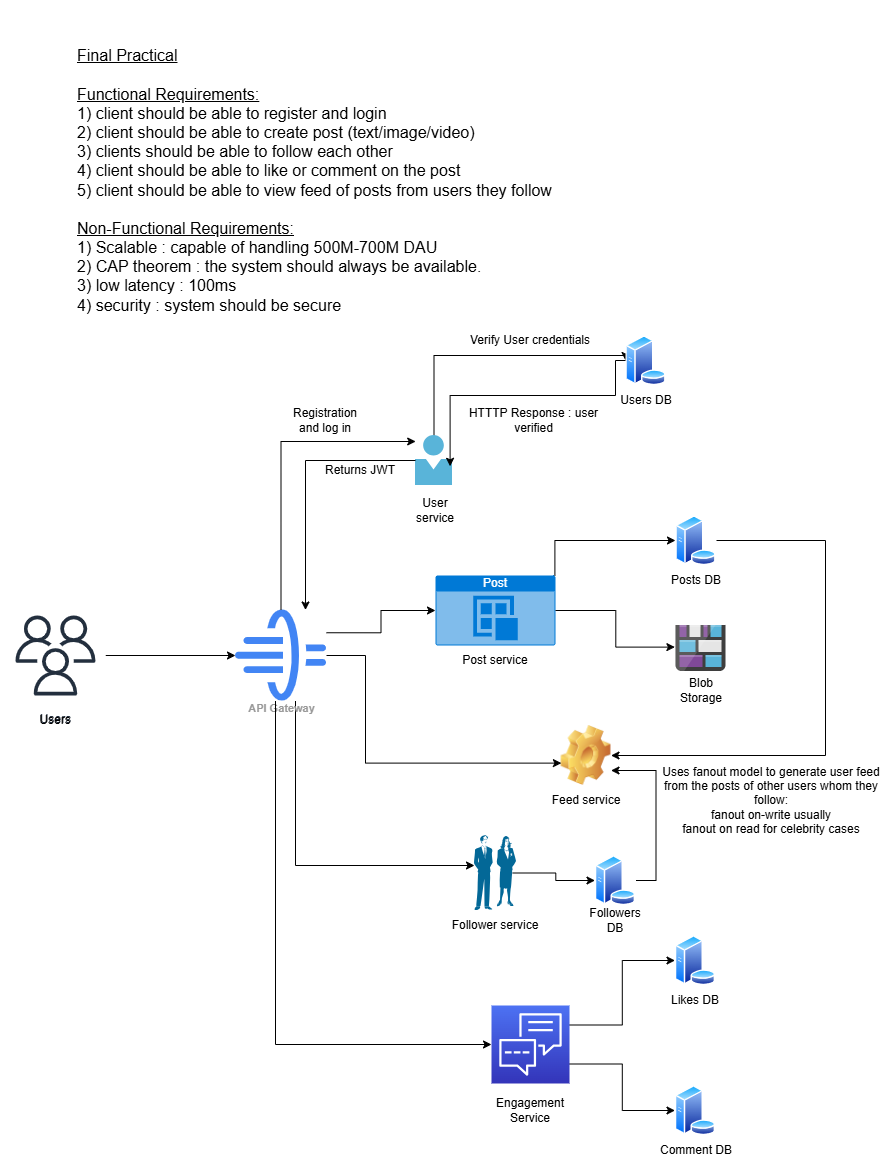

The diagram above was exported from draw.io. Its source (the exported page's mxGraphModel, read from the mxfile embedded in the PNG):
<mxGraphModel dx="1281" dy="722" grid="1" gridSize="10" guides="1" tooltips="1" connect="1" arrows="1" fold="1" page="1" pageScale="1" pageWidth="850" pageHeight="1100" math="0" shadow="0">
  <root>
    <mxCell id="0" />
    <mxCell id="1" parent="0" />
    <mxCell id="zcgHoHAn1pPS7amRuiG0-2" parent="1" style="text;html=1;whiteSpace=wrap;strokeColor=none;fillColor=none;align=left;verticalAlign=middle;rounded=0;" value="&lt;div style=&quot;&quot;&gt;&lt;font size=&quot;3&quot;&gt;&lt;u&gt;Final Practical&lt;/u&gt;&lt;/font&gt;&lt;/div&gt;&lt;div style=&quot;&quot;&gt;&lt;font size=&quot;3&quot;&gt;&lt;br&gt;&lt;/font&gt;&lt;/div&gt;&lt;font size=&quot;3&quot; style=&quot;&quot;&gt;&lt;u&gt;Functional Requirements:&lt;/u&gt;&lt;br&gt;1) client should be able to register and login&lt;/font&gt;&lt;div style=&quot;&quot;&gt;&lt;font size=&quot;3&quot;&gt;2) client should be able to create post (text/image/video)&lt;/font&gt;&lt;/div&gt;&lt;div style=&quot;&quot;&gt;&lt;font size=&quot;3&quot;&gt;3) clients should be able to follow each other&lt;/font&gt;&lt;/div&gt;&lt;div style=&quot;&quot;&gt;&lt;font size=&quot;3&quot;&gt;4) client should be able to like or comment on the post&lt;/font&gt;&lt;/div&gt;&lt;div style=&quot;&quot;&gt;&lt;font size=&quot;3&quot;&gt;5) client should be able to view feed of posts from users they follow&lt;/font&gt;&lt;/div&gt;&lt;div style=&quot;&quot;&gt;&lt;font size=&quot;3&quot;&gt;&lt;br&gt;&lt;/font&gt;&lt;/div&gt;&lt;div style=&quot;&quot;&gt;&lt;font size=&quot;3&quot;&gt;&lt;u&gt;Non-Functional Requirements:&lt;/u&gt;&lt;br&gt;1) Scalable : capable of handling 500M-700M DAU&lt;/font&gt;&lt;/div&gt;&lt;div style=&quot;&quot;&gt;&lt;font size=&quot;3&quot;&gt;2) CAP theorem : the system should always be available.&lt;/font&gt;&lt;/div&gt;&lt;div style=&quot;&quot;&gt;&lt;font size=&quot;3&quot;&gt;3) low latency : 100ms&lt;/font&gt;&lt;/div&gt;&lt;div style=&quot;&quot;&gt;&lt;font size=&quot;3&quot;&gt;4) security : system should be secure&lt;/font&gt;&lt;/div&gt;" vertex="1">
      <mxGeometry height="350" width="480" x="110" y="240" as="geometry" />
    </mxCell>
    <mxCell id="zcgHoHAn1pPS7amRuiG0-6" edge="1" parent="1" source="zcgHoHAn1pPS7amRuiG0-4" style="edgeStyle=orthogonalEdgeStyle;rounded=0;orthogonalLoop=1;jettySize=auto;html=1;entryX=0;entryY=0.5;entryDx=0;entryDy=0;" target="zcgHoHAn1pPS7amRuiG0-5">
      <mxGeometry relative="1" as="geometry" />
    </mxCell>
    <mxCell id="zcgHoHAn1pPS7amRuiG0-4" parent="1" style="sketch=0;outlineConnect=0;fontColor=#232F3E;gradientColor=none;strokeColor=#232F3E;fillColor=#ffffff;dashed=0;verticalLabelPosition=bottom;verticalAlign=top;align=center;html=1;fontSize=12;fontStyle=0;aspect=fixed;shape=mxgraph.aws4.resourceIcon;resIcon=mxgraph.aws4.users;" value="Users" vertex="1">
      <mxGeometry height="100" width="100" x="40" y="840" as="geometry" />
    </mxCell>
    <mxCell id="zcgHoHAn1pPS7amRuiG0-26" edge="1" parent="1" source="zcgHoHAn1pPS7amRuiG0-5" style="edgeStyle=orthogonalEdgeStyle;rounded=0;orthogonalLoop=1;jettySize=auto;html=1;exitX=1;exitY=0.25;exitDx=0;exitDy=0;" target="zcgHoHAn1pPS7amRuiG0-21">
      <mxGeometry relative="1" as="geometry" />
    </mxCell>
    <mxCell id="zcgHoHAn1pPS7amRuiG0-58" edge="1" parent="1" source="zcgHoHAn1pPS7amRuiG0-5" style="edgeStyle=orthogonalEdgeStyle;rounded=0;orthogonalLoop=1;jettySize=auto;html=1;" target="zcgHoHAn1pPS7amRuiG0-54">
      <mxGeometry relative="1" as="geometry">
        <Array as="points">
          <mxPoint x="330" y="1100" />
        </Array>
      </mxGeometry>
    </mxCell>
    <mxCell id="zcgHoHAn1pPS7amRuiG0-5" parent="1" style="sketch=0;html=1;verticalAlign=top;labelPosition=center;verticalLabelPosition=bottom;align=center;spacingTop=-6;fontSize=11;fontStyle=1;fontColor=#999999;shape=image;aspect=fixed;imageAspect=0;image=data:image/svg+xml,(base64 omitted: 2164 chars);" value="API Gateway" vertex="1">
      <mxGeometry height="91" width="91" x="270" y="844.5" as="geometry" />
    </mxCell>
    <mxCell id="zcgHoHAn1pPS7amRuiG0-13" edge="1" parent="1" source="zcgHoHAn1pPS7amRuiG0-7" style="edgeStyle=orthogonalEdgeStyle;rounded=0;orthogonalLoop=1;jettySize=auto;html=1;entryX=0;entryY=0.5;entryDx=0;entryDy=0;" target="zcgHoHAn1pPS7amRuiG0-10" value="">
      <mxGeometry relative="1" as="geometry">
        <Array as="points">
          <mxPoint x="469" y="590" />
          <mxPoint x="660" y="590" />
        </Array>
      </mxGeometry>
    </mxCell>
    <mxCell id="zcgHoHAn1pPS7amRuiG0-7" parent="1" style="image;sketch=0;aspect=fixed;html=1;points=[];align=center;fontSize=12;image=img/lib/mscae/Person.svg;" value="" vertex="1">
      <mxGeometry height="50" width="37" x="450" y="670" as="geometry" />
    </mxCell>
    <mxCell id="zcgHoHAn1pPS7amRuiG0-8" parent="1" style="text;html=1;whiteSpace=wrap;strokeColor=none;fillColor=none;align=center;verticalAlign=middle;rounded=0;" value="User service" vertex="1">
      <mxGeometry height="30" width="60" x="440" y="730" as="geometry" />
    </mxCell>
    <mxCell id="zcgHoHAn1pPS7amRuiG0-10" parent="1" style="image;aspect=fixed;perimeter=ellipsePerimeter;html=1;align=center;shadow=0;dashed=0;spacingTop=3;image=img/lib/active_directory/database_server.svg;" value="" vertex="1">
      <mxGeometry height="50" width="41" x="660" y="570" as="geometry" />
    </mxCell>
    <mxCell id="zcgHoHAn1pPS7amRuiG0-11" edge="1" parent="1" source="zcgHoHAn1pPS7amRuiG0-5" style="edgeStyle=orthogonalEdgeStyle;rounded=0;orthogonalLoop=1;jettySize=auto;html=1;exitX=0.5;exitY=0;exitDx=0;exitDy=0;entryX=0.005;entryY=0.12;entryDx=0;entryDy=0;entryPerimeter=0;" target="zcgHoHAn1pPS7amRuiG0-7">
      <mxGeometry relative="1" as="geometry" />
    </mxCell>
    <mxCell id="zcgHoHAn1pPS7amRuiG0-12" edge="1" parent="1" source="zcgHoHAn1pPS7amRuiG0-7" style="edgeStyle=orthogonalEdgeStyle;rounded=0;orthogonalLoop=1;jettySize=auto;html=1;" target="zcgHoHAn1pPS7amRuiG0-5">
      <mxGeometry relative="1" as="geometry">
        <Array as="points">
          <mxPoint x="340" y="695" />
        </Array>
      </mxGeometry>
    </mxCell>
    <mxCell id="zcgHoHAn1pPS7amRuiG0-14" edge="1" parent="1" source="zcgHoHAn1pPS7amRuiG0-10" style="edgeStyle=orthogonalEdgeStyle;rounded=0;orthogonalLoop=1;jettySize=auto;html=1;entryX=0.935;entryY=0.616;entryDx=0;entryDy=0;entryPerimeter=0;" target="zcgHoHAn1pPS7amRuiG0-7">
      <mxGeometry relative="1" as="geometry">
        <Array as="points">
          <mxPoint x="650" y="595" />
          <mxPoint x="650" y="630" />
          <mxPoint x="485" y="630" />
        </Array>
      </mxGeometry>
    </mxCell>
    <mxCell id="zcgHoHAn1pPS7amRuiG0-15" parent="1" style="text;html=1;whiteSpace=wrap;strokeColor=none;fillColor=none;align=center;verticalAlign=middle;rounded=0;" value="Registration and log in" vertex="1">
      <mxGeometry height="30" width="60" x="330" y="640" as="geometry" />
    </mxCell>
    <mxCell id="zcgHoHAn1pPS7amRuiG0-16" parent="1" style="text;html=1;whiteSpace=wrap;strokeColor=none;fillColor=none;align=center;verticalAlign=middle;rounded=0;" value="Verify User credentials" vertex="1">
      <mxGeometry height="30" width="130" x="500" y="560" as="geometry" />
    </mxCell>
    <mxCell id="zcgHoHAn1pPS7amRuiG0-17" parent="1" style="text;html=1;whiteSpace=wrap;strokeColor=none;fillColor=none;align=center;verticalAlign=middle;rounded=0;" value="HTTTP Response : user verified" vertex="1">
      <mxGeometry height="30" width="163" x="487" y="640" as="geometry" />
    </mxCell>
    <mxCell id="zcgHoHAn1pPS7amRuiG0-18" parent="1" style="text;html=1;whiteSpace=wrap;strokeColor=none;fillColor=none;align=center;verticalAlign=middle;rounded=0;" value="Returns JWT" vertex="1">
      <mxGeometry height="30" width="150" x="320" y="690" as="geometry" />
    </mxCell>
    <mxCell id="zcgHoHAn1pPS7amRuiG0-19" parent="1" style="text;html=1;whiteSpace=wrap;strokeColor=none;fillColor=none;align=center;verticalAlign=middle;rounded=0;" value="Users" vertex="1">
      <mxGeometry height="30" width="60" x="60" y="940" as="geometry" />
    </mxCell>
    <mxCell id="zcgHoHAn1pPS7amRuiG0-20" parent="1" style="text;html=1;whiteSpace=wrap;strokeColor=none;fillColor=none;align=center;verticalAlign=middle;rounded=0;" value="Users DB" vertex="1">
      <mxGeometry height="30" width="60" x="650.5" y="620" as="geometry" />
    </mxCell>
    <mxCell id="zcgHoHAn1pPS7amRuiG0-27" edge="1" parent="1" source="zcgHoHAn1pPS7amRuiG0-21" style="edgeStyle=orthogonalEdgeStyle;rounded=0;orthogonalLoop=1;jettySize=auto;html=1;exitX=0.995;exitY=0.005;exitDx=0;exitDy=0;exitPerimeter=0;entryX=0;entryY=0.5;entryDx=0;entryDy=0;" target="zcgHoHAn1pPS7amRuiG0-22">
      <mxGeometry relative="1" as="geometry" />
    </mxCell>
    <mxCell id="zcgHoHAn1pPS7amRuiG0-21" parent="1" style="html=1;whiteSpace=wrap;strokeColor=none;fillColor=#0079D6;labelPosition=center;verticalLabelPosition=middle;verticalAlign=top;align=center;fontSize=12;outlineConnect=0;spacingTop=-6;fontColor=#FFFFFF;sketch=0;shape=mxgraph.sitemap.post;" value="Post" vertex="1">
      <mxGeometry height="70" width="120" x="470" y="810" as="geometry" />
    </mxCell>
    <mxCell id="zcgHoHAn1pPS7amRuiG0-63" edge="1" parent="1" source="zcgHoHAn1pPS7amRuiG0-22" style="edgeStyle=orthogonalEdgeStyle;rounded=0;orthogonalLoop=1;jettySize=auto;html=1;entryX=1;entryY=0.5;entryDx=0;entryDy=0;" target="zcgHoHAn1pPS7amRuiG0-44">
      <mxGeometry relative="1" as="geometry">
        <Array as="points">
          <mxPoint x="860" y="775" />
          <mxPoint x="860" y="990" />
        </Array>
        <mxPoint x="910" y="1020" as="targetPoint" />
      </mxGeometry>
    </mxCell>
    <mxCell id="zcgHoHAn1pPS7amRuiG0-22" parent="1" style="image;aspect=fixed;perimeter=ellipsePerimeter;html=1;align=center;shadow=0;dashed=0;spacingTop=3;image=img/lib/active_directory/database_server.svg;" value="" vertex="1">
      <mxGeometry height="50" width="41" x="710" y="750" as="geometry" />
    </mxCell>
    <mxCell id="zcgHoHAn1pPS7amRuiG0-23" parent="1" style="text;html=1;whiteSpace=wrap;strokeColor=none;fillColor=none;align=center;verticalAlign=middle;rounded=0;" value="Posts DB" vertex="1">
      <mxGeometry height="30" width="60" x="700.5" y="800" as="geometry" />
    </mxCell>
    <mxCell id="zcgHoHAn1pPS7amRuiG0-24" parent="1" style="image;sketch=0;aspect=fixed;html=1;points=[];align=center;fontSize=12;image=img/lib/mscae/Blog_Storage.svg;" value="" vertex="1">
      <mxGeometry height="46" width="50" x="710.5" y="860" as="geometry" />
    </mxCell>
    <mxCell id="zcgHoHAn1pPS7amRuiG0-25" parent="1" style="text;html=1;whiteSpace=wrap;strokeColor=none;fillColor=none;align=center;verticalAlign=middle;rounded=0;" value="Blob Storage" vertex="1">
      <mxGeometry height="30" width="60" x="705.5" y="910" as="geometry" />
    </mxCell>
    <mxCell id="zcgHoHAn1pPS7amRuiG0-31" edge="1" parent="1" source="zcgHoHAn1pPS7amRuiG0-21" style="edgeStyle=orthogonalEdgeStyle;rounded=0;orthogonalLoop=1;jettySize=auto;html=1;entryX=-0.022;entryY=0.47;entryDx=0;entryDy=0;entryPerimeter=0;" target="zcgHoHAn1pPS7amRuiG0-24">
      <mxGeometry relative="1" as="geometry" />
    </mxCell>
    <mxCell id="zcgHoHAn1pPS7amRuiG0-41" edge="1" parent="1" source="zcgHoHAn1pPS7amRuiG0-33" style="edgeStyle=orthogonalEdgeStyle;rounded=0;orthogonalLoop=1;jettySize=auto;html=1;exitX=1;exitY=0.25;exitDx=0;exitDy=0;exitPerimeter=0;entryX=0;entryY=0.5;entryDx=0;entryDy=0;" target="zcgHoHAn1pPS7amRuiG0-36">
      <mxGeometry relative="1" as="geometry" />
    </mxCell>
    <mxCell id="zcgHoHAn1pPS7amRuiG0-42" edge="1" parent="1" source="zcgHoHAn1pPS7amRuiG0-33" style="edgeStyle=orthogonalEdgeStyle;rounded=0;orthogonalLoop=1;jettySize=auto;html=1;exitX=1;exitY=0.75;exitDx=0;exitDy=0;exitPerimeter=0;entryX=0;entryY=0.5;entryDx=0;entryDy=0;" target="zcgHoHAn1pPS7amRuiG0-38">
      <mxGeometry relative="1" as="geometry" />
    </mxCell>
    <mxCell id="zcgHoHAn1pPS7amRuiG0-33" parent="1" style="sketch=0;points=[[0,0,0],[0.25,0,0],[0.5,0,0],[0.75,0,0],[1,0,0],[0,1,0],[0.25,1,0],[0.5,1,0],[0.75,1,0],[1,1,0],[0,0.25,0],[0,0.5,0],[0,0.75,0],[1,0.25,0],[1,0.5,0],[1,0.75,0]];outlineConnect=0;fontColor=#232F3E;gradientColor=#4D72F3;gradientDirection=north;fillColor=#3334B9;strokeColor=#ffffff;dashed=0;verticalLabelPosition=bottom;verticalAlign=top;align=center;html=1;fontSize=12;fontStyle=0;aspect=fixed;shape=mxgraph.aws4.resourceIcon;resIcon=mxgraph.aws4.customer_engagement;" value="" vertex="1">
      <mxGeometry height="78" width="78" x="526" y="1240" as="geometry" />
    </mxCell>
    <mxCell id="zcgHoHAn1pPS7amRuiG0-34" parent="1" style="text;html=1;whiteSpace=wrap;strokeColor=none;fillColor=none;align=center;verticalAlign=middle;rounded=0;" value="Engagement Service" vertex="1">
      <mxGeometry height="30" width="60" x="535" y="1330" as="geometry" />
    </mxCell>
    <mxCell id="zcgHoHAn1pPS7amRuiG0-36" parent="1" style="image;aspect=fixed;perimeter=ellipsePerimeter;html=1;align=center;shadow=0;dashed=0;spacingTop=3;image=img/lib/active_directory/database_server.svg;" value="" vertex="1">
      <mxGeometry height="50" width="41" x="709.5" y="1170" as="geometry" />
    </mxCell>
    <mxCell id="zcgHoHAn1pPS7amRuiG0-37" parent="1" style="text;html=1;whiteSpace=wrap;strokeColor=none;fillColor=none;align=center;verticalAlign=middle;rounded=0;" value="Likes&lt;span style=&quot;background-color: transparent; color: light-dark(rgb(0, 0, 0), rgb(255, 255, 255));&quot;&gt;&amp;nbsp;DB&lt;/span&gt;" vertex="1">
      <mxGeometry height="30" width="60" x="700" y="1220" as="geometry" />
    </mxCell>
    <mxCell id="zcgHoHAn1pPS7amRuiG0-38" parent="1" style="image;aspect=fixed;perimeter=ellipsePerimeter;html=1;align=center;shadow=0;dashed=0;spacingTop=3;image=img/lib/active_directory/database_server.svg;" value="" vertex="1">
      <mxGeometry height="50" width="41" x="709.5" y="1320" as="geometry" />
    </mxCell>
    <mxCell id="zcgHoHAn1pPS7amRuiG0-39" parent="1" style="text;html=1;whiteSpace=wrap;strokeColor=none;fillColor=none;align=center;verticalAlign=middle;rounded=0;" value="Comment DB" vertex="1">
      <mxGeometry height="30" width="80" x="690.5" y="1370" as="geometry" />
    </mxCell>
    <mxCell id="zcgHoHAn1pPS7amRuiG0-43" parent="1" style="text;html=1;whiteSpace=wrap;strokeColor=none;fillColor=none;align=center;verticalAlign=middle;rounded=0;" value="Post service" vertex="1">
      <mxGeometry height="30" width="100" x="480" y="880" as="geometry" />
    </mxCell>
    <mxCell id="zcgHoHAn1pPS7amRuiG0-44" parent="1" style="shape=image;html=1;verticalLabelPosition=bottom;verticalAlign=top;imageAspect=0;image=img/clipart/Gear_128x128.png" value="" vertex="1">
      <mxGeometry height="60" width="50" x="595.5" y="960" as="geometry" />
    </mxCell>
    <mxCell id="zcgHoHAn1pPS7amRuiG0-45" edge="1" parent="1" source="zcgHoHAn1pPS7amRuiG0-5" style="edgeStyle=orthogonalEdgeStyle;rounded=0;orthogonalLoop=1;jettySize=auto;html=1;exitX=1;exitY=0.5;exitDx=0;exitDy=0;entryX=0.008;entryY=0.627;entryDx=0;entryDy=0;entryPerimeter=0;" target="zcgHoHAn1pPS7amRuiG0-44">
      <mxGeometry relative="1" as="geometry">
        <Array as="points">
          <mxPoint x="400" y="890" />
          <mxPoint x="400" y="998" />
        </Array>
        <mxPoint x="470" y="990" as="targetPoint" />
      </mxGeometry>
    </mxCell>
    <mxCell id="zcgHoHAn1pPS7amRuiG0-46" parent="1" style="text;html=1;whiteSpace=wrap;strokeColor=none;fillColor=none;align=center;verticalAlign=middle;rounded=0;" value="Feed service" vertex="1">
      <mxGeometry height="30" width="100" x="570.5" y="1020" as="geometry" />
    </mxCell>
    <mxCell id="zcgHoHAn1pPS7amRuiG0-62" edge="1" parent="1" source="zcgHoHAn1pPS7amRuiG0-54" style="edgeStyle=orthogonalEdgeStyle;rounded=0;orthogonalLoop=1;jettySize=auto;html=1;exitX=0.91;exitY=0.5;exitDx=0;exitDy=0;exitPerimeter=0;entryX=0;entryY=0.5;entryDx=0;entryDy=0;" target="zcgHoHAn1pPS7amRuiG0-59">
      <mxGeometry relative="1" as="geometry" />
    </mxCell>
    <mxCell id="zcgHoHAn1pPS7amRuiG0-54" parent="1" style="strokeColor=none;sketch=0;html=1;pointerEvents=1;dashed=0;fillColor=#036897;strokeWidth=2;verticalLabelPosition=bottom;verticalAlign=top;align=center;outlineConnect=0;shape=mxgraph.cisco.people.man_woman;" value="" vertex="1">
      <mxGeometry height="75" width="42" x="509" y="1070" as="geometry" />
    </mxCell>
    <mxCell id="zcgHoHAn1pPS7amRuiG0-55" parent="1" style="text;html=1;whiteSpace=wrap;strokeColor=none;fillColor=none;align=center;verticalAlign=middle;rounded=0;" value="Follower service" vertex="1">
      <mxGeometry height="30" width="100" x="480" y="1145" as="geometry" />
    </mxCell>
    <mxCell id="zcgHoHAn1pPS7amRuiG0-57" edge="1" parent="1" source="zcgHoHAn1pPS7amRuiG0-5" style="edgeStyle=orthogonalEdgeStyle;rounded=0;orthogonalLoop=1;jettySize=auto;html=1;entryX=0;entryY=0.5;entryDx=0;entryDy=0;entryPerimeter=0;" target="zcgHoHAn1pPS7amRuiG0-33">
      <mxGeometry relative="1" as="geometry">
        <Array as="points">
          <mxPoint x="310" y="1279" />
        </Array>
        <mxPoint x="310" y="960" as="sourcePoint" />
      </mxGeometry>
    </mxCell>
    <mxCell id="zcgHoHAn1pPS7amRuiG0-65" edge="1" parent="1" source="zcgHoHAn1pPS7amRuiG0-59" style="edgeStyle=orthogonalEdgeStyle;rounded=0;orthogonalLoop=1;jettySize=auto;html=1;exitX=1;exitY=0.5;exitDx=0;exitDy=0;entryX=1;entryY=0.75;entryDx=0;entryDy=0;" target="zcgHoHAn1pPS7amRuiG0-44">
      <mxGeometry relative="1" as="geometry" />
    </mxCell>
    <mxCell id="zcgHoHAn1pPS7amRuiG0-59" parent="1" style="image;aspect=fixed;perimeter=ellipsePerimeter;html=1;align=center;shadow=0;dashed=0;spacingTop=3;image=img/lib/active_directory/database_server.svg;" value="" vertex="1">
      <mxGeometry height="50" width="41" x="629.5" y="1090" as="geometry" />
    </mxCell>
    <mxCell id="zcgHoHAn1pPS7amRuiG0-60" parent="1" style="text;html=1;whiteSpace=wrap;strokeColor=none;fillColor=none;align=center;verticalAlign=middle;rounded=0;" value="&lt;span style=&quot;background-color: transparent; color: light-dark(rgb(0, 0, 0), rgb(255, 255, 255));&quot;&gt;Followers DB&lt;/span&gt;" vertex="1">
      <mxGeometry height="30" width="60" x="620" y="1140" as="geometry" />
    </mxCell>
    <mxCell id="zcgHoHAn1pPS7amRuiG0-64" parent="1" style="text;html=1;whiteSpace=wrap;strokeColor=none;fillColor=none;align=center;verticalAlign=middle;rounded=0;" value="Uses fanout model to generate user feed from the posts of other users whom they follow:&lt;br&gt;fanout on-write usually&lt;br&gt;fanout on read for celebrity cases" vertex="1">
      <mxGeometry height="87" width="230" x="690.5" y="991.5" as="geometry" />
    </mxCell>
  </root>
</mxGraphModel>